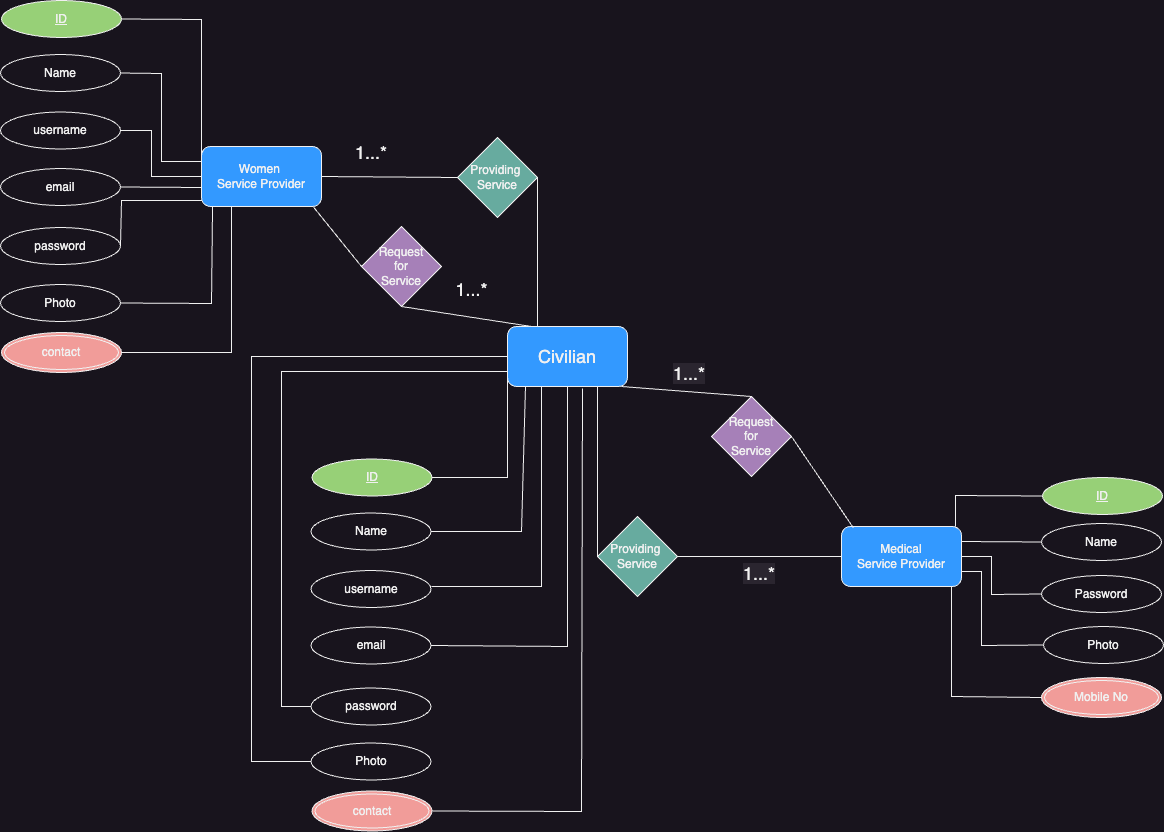

The diagram above was exported from draw.io. Its source (the exported page's mxGraphModel, read from the mxfile embedded in the PNG):
<mxGraphModel dx="2044" dy="1691" grid="1" gridSize="10" guides="1" tooltips="1" connect="1" arrows="1" fold="1" page="1" pageScale="1" pageWidth="850" pageHeight="1100" math="0" shadow="0">
  <root>
    <mxCell id="0" />
    <mxCell id="1" parent="0" />
    <mxCell id="-bb7E_9poy7QB8DSguCs-1" value="&lt;font style=&quot;font-size: 18px;&quot;&gt;Civilian&lt;/font&gt;" style="rounded=1;whiteSpace=wrap;html=1;fillColor=#3399FF;" parent="1" vertex="1">
      <mxGeometry x="346" y="260" width="120" height="60" as="geometry" />
    </mxCell>
    <mxCell id="-bb7E_9poy7QB8DSguCs-2" value="Women&amp;nbsp;&lt;br&gt;Service Provider" style="rounded=1;whiteSpace=wrap;html=1;fillColor=#3399FF;" parent="1" vertex="1">
      <mxGeometry x="40" y="80" width="120" height="60" as="geometry" />
    </mxCell>
    <mxCell id="-bb7E_9poy7QB8DSguCs-5" value="Medical&lt;br&gt;Service Provider" style="rounded=1;whiteSpace=wrap;html=1;fillColor=#3399FF;" parent="1" vertex="1">
      <mxGeometry x="680" y="460" width="120" height="60" as="geometry" />
    </mxCell>
    <mxCell id="-bb7E_9poy7QB8DSguCs-6" value="Request&lt;br&gt;for&lt;br&gt;Service" style="rhombus;whiteSpace=wrap;html=1;fillColor=#A680B8;" parent="1" vertex="1">
      <mxGeometry x="200" y="160" width="80" height="80" as="geometry" />
    </mxCell>
    <mxCell id="-bb7E_9poy7QB8DSguCs-9" value="Request&lt;br&gt;for&lt;br&gt;Service" style="rhombus;whiteSpace=wrap;html=1;fillColor=#A680B8;" parent="1" vertex="1">
      <mxGeometry x="550" y="330" width="80" height="80" as="geometry" />
    </mxCell>
    <mxCell id="-bb7E_9poy7QB8DSguCs-10" value="" style="endArrow=none;html=1;rounded=0;exitX=0.5;exitY=1;exitDx=0;exitDy=0;" parent="1" source="-bb7E_9poy7QB8DSguCs-6" edge="1">
      <mxGeometry width="50" height="50" relative="1" as="geometry">
        <mxPoint x="340" y="350" as="sourcePoint" />
        <mxPoint x="370" y="260" as="targetPoint" />
      </mxGeometry>
    </mxCell>
    <mxCell id="-bb7E_9poy7QB8DSguCs-11" value="" style="endArrow=none;html=1;rounded=0;exitX=0;exitY=0.5;exitDx=0;exitDy=0;entryX=0.933;entryY=1.008;entryDx=0;entryDy=0;entryPerimeter=0;" parent="1" source="-bb7E_9poy7QB8DSguCs-6" target="-bb7E_9poy7QB8DSguCs-2" edge="1">
      <mxGeometry width="50" height="50" relative="1" as="geometry">
        <mxPoint x="340" y="350" as="sourcePoint" />
        <mxPoint x="390" y="300" as="targetPoint" />
      </mxGeometry>
    </mxCell>
    <mxCell id="-bb7E_9poy7QB8DSguCs-14" value="" style="endArrow=none;html=1;rounded=0;entryX=0.5;entryY=0;entryDx=0;entryDy=0;" parent="1" target="-bb7E_9poy7QB8DSguCs-9" edge="1">
      <mxGeometry width="50" height="50" relative="1" as="geometry">
        <mxPoint x="460" y="320" as="sourcePoint" />
        <mxPoint x="390" y="300" as="targetPoint" />
      </mxGeometry>
    </mxCell>
    <mxCell id="-bb7E_9poy7QB8DSguCs-16" value="" style="endArrow=none;html=1;rounded=0;entryX=1;entryY=0.5;entryDx=0;entryDy=0;exitX=0.1;exitY=0.025;exitDx=0;exitDy=0;exitPerimeter=0;" parent="1" source="-bb7E_9poy7QB8DSguCs-5" target="-bb7E_9poy7QB8DSguCs-9" edge="1">
      <mxGeometry width="50" height="50" relative="1" as="geometry">
        <mxPoint x="550" y="500" as="sourcePoint" />
        <mxPoint x="600" y="450" as="targetPoint" />
      </mxGeometry>
    </mxCell>
    <mxCell id="-bb7E_9poy7QB8DSguCs-18" value="Providing&amp;nbsp;&lt;br&gt;Service" style="rhombus;whiteSpace=wrap;html=1;fillColor=#67AB9F;" parent="1" vertex="1">
      <mxGeometry x="296" y="71" width="80" height="80" as="geometry" />
    </mxCell>
    <mxCell id="-bb7E_9poy7QB8DSguCs-21" value="Providing&amp;nbsp;&lt;br&gt;Service" style="rhombus;whiteSpace=wrap;html=1;fillColor=#67AB9F;" parent="1" vertex="1">
      <mxGeometry x="436" y="450" width="80" height="80" as="geometry" />
    </mxCell>
    <mxCell id="-bb7E_9poy7QB8DSguCs-22" value="" style="endArrow=none;html=1;rounded=0;exitX=1;exitY=0.5;exitDx=0;exitDy=0;entryX=0;entryY=0.5;entryDx=0;entryDy=0;" parent="1" source="-bb7E_9poy7QB8DSguCs-2" target="-bb7E_9poy7QB8DSguCs-18" edge="1">
      <mxGeometry width="50" height="50" relative="1" as="geometry">
        <mxPoint x="200" y="120" as="sourcePoint" />
        <mxPoint x="250" y="70" as="targetPoint" />
      </mxGeometry>
    </mxCell>
    <mxCell id="-bb7E_9poy7QB8DSguCs-25" value="" style="endArrow=none;html=1;rounded=0;exitX=1;exitY=0.5;exitDx=0;exitDy=0;entryX=0;entryY=0.5;entryDx=0;entryDy=0;" parent="1" source="-bb7E_9poy7QB8DSguCs-21" target="-bb7E_9poy7QB8DSguCs-5" edge="1">
      <mxGeometry width="50" height="50" relative="1" as="geometry">
        <mxPoint x="600" y="510" as="sourcePoint" />
        <mxPoint x="650" y="460" as="targetPoint" />
      </mxGeometry>
    </mxCell>
    <mxCell id="-bb7E_9poy7QB8DSguCs-26" value="" style="endArrow=none;html=1;rounded=0;entryX=1;entryY=0.5;entryDx=0;entryDy=0;exitX=0.25;exitY=0;exitDx=0;exitDy=0;" parent="1" source="-bb7E_9poy7QB8DSguCs-1" target="-bb7E_9poy7QB8DSguCs-18" edge="1">
      <mxGeometry width="50" height="50" relative="1" as="geometry">
        <mxPoint x="370" y="230" as="sourcePoint" />
        <mxPoint x="420" y="180" as="targetPoint" />
      </mxGeometry>
    </mxCell>
    <mxCell id="-bb7E_9poy7QB8DSguCs-28" value="" style="endArrow=none;html=1;rounded=0;" parent="1" edge="1">
      <mxGeometry width="50" height="50" relative="1" as="geometry">
        <mxPoint x="270" y="520" as="sourcePoint" />
        <mxPoint x="380" y="320" as="targetPoint" />
        <Array as="points">
          <mxPoint x="380" y="520" />
        </Array>
      </mxGeometry>
    </mxCell>
    <mxCell id="-bb7E_9poy7QB8DSguCs-29" value="" style="endArrow=none;html=1;rounded=0;entryX=0.75;entryY=1;entryDx=0;entryDy=0;exitX=0;exitY=0.5;exitDx=0;exitDy=0;" parent="1" source="-bb7E_9poy7QB8DSguCs-21" target="-bb7E_9poy7QB8DSguCs-1" edge="1">
      <mxGeometry width="50" height="50" relative="1" as="geometry">
        <mxPoint x="430" y="430" as="sourcePoint" />
        <mxPoint x="480" y="380" as="targetPoint" />
      </mxGeometry>
    </mxCell>
    <mxCell id="-bb7E_9poy7QB8DSguCs-30" value="&lt;font style=&quot;font-size: 18px;&quot;&gt;1...*&lt;/font&gt;" style="text;html=1;strokeColor=none;fillColor=none;align=center;verticalAlign=middle;whiteSpace=wrap;rounded=0;" parent="1" vertex="1">
      <mxGeometry x="180" y="71" width="60" height="30" as="geometry" />
    </mxCell>
    <mxCell id="-bb7E_9poy7QB8DSguCs-32" value="&lt;font style=&quot;font-size: 18px;&quot;&gt;1...*&lt;/font&gt;" style="text;html=1;align=center;verticalAlign=middle;resizable=0;points=[];autosize=1;strokeColor=none;fillColor=none;" parent="1" vertex="1">
      <mxGeometry x="280" y="203" width="60" height="40" as="geometry" />
    </mxCell>
    <mxCell id="-bb7E_9poy7QB8DSguCs-35" value="&lt;span style=&quot;color: rgb(240, 240, 240); font-family: Helvetica; font-size: 18px; font-style: normal; font-variant-ligatures: normal; font-variant-caps: normal; font-weight: 400; letter-spacing: normal; orphans: 2; text-align: center; text-indent: 0px; text-transform: none; widows: 2; word-spacing: 0px; -webkit-text-stroke-width: 0px; background-color: rgb(42, 37, 47); text-decoration-thickness: initial; text-decoration-style: initial; text-decoration-color: initial; float: none; display: inline !important;&quot;&gt;1...*&lt;/span&gt;" style="text;whiteSpace=wrap;html=1;" parent="1" vertex="1">
      <mxGeometry x="510" y="290" width="70" height="50" as="geometry" />
    </mxCell>
    <mxCell id="-bb7E_9poy7QB8DSguCs-37" value="&lt;span style=&quot;color: rgb(240, 240, 240); font-family: Helvetica; font-size: 18px; font-style: normal; font-variant-ligatures: normal; font-variant-caps: normal; font-weight: 400; letter-spacing: normal; orphans: 2; text-align: center; text-indent: 0px; text-transform: none; widows: 2; word-spacing: 0px; -webkit-text-stroke-width: 0px; background-color: rgb(42, 37, 47); text-decoration-thickness: initial; text-decoration-style: initial; text-decoration-color: initial; float: none; display: inline !important;&quot;&gt;1...*&lt;/span&gt;" style="text;whiteSpace=wrap;html=1;" parent="1" vertex="1">
      <mxGeometry x="580" y="490" width="70" height="50" as="geometry" />
    </mxCell>
    <mxCell id="-bb7E_9poy7QB8DSguCs-38" value="email" style="ellipse;whiteSpace=wrap;html=1;" parent="1" vertex="1">
      <mxGeometry x="-161" y="102" width="120" height="37" as="geometry" />
    </mxCell>
    <mxCell id="-bb7E_9poy7QB8DSguCs-39" value="username" style="ellipse;whiteSpace=wrap;html=1;" parent="1" vertex="1">
      <mxGeometry x="-161" y="45.5" width="120" height="37" as="geometry" />
    </mxCell>
    <mxCell id="-bb7E_9poy7QB8DSguCs-40" value="Name" style="ellipse;whiteSpace=wrap;html=1;" parent="1" vertex="1">
      <mxGeometry x="-161" y="-12" width="120" height="37" as="geometry" />
    </mxCell>
    <mxCell id="-bb7E_9poy7QB8DSguCs-41" value="&lt;u&gt;ID&lt;/u&gt;" style="ellipse;whiteSpace=wrap;html=1;fillColor=#97D077;" parent="1" vertex="1">
      <mxGeometry x="-160" y="-66" width="120" height="37" as="geometry" />
    </mxCell>
    <mxCell id="-bb7E_9poy7QB8DSguCs-42" style="edgeStyle=orthogonalEdgeStyle;rounded=0;orthogonalLoop=1;jettySize=auto;html=1;exitX=0.5;exitY=1;exitDx=0;exitDy=0;" parent="1" source="-bb7E_9poy7QB8DSguCs-38" target="-bb7E_9poy7QB8DSguCs-38" edge="1">
      <mxGeometry relative="1" as="geometry" />
    </mxCell>
    <mxCell id="-bb7E_9poy7QB8DSguCs-43" value="password" style="ellipse;whiteSpace=wrap;html=1;" parent="1" vertex="1">
      <mxGeometry x="-161" y="161" width="120" height="37" as="geometry" />
    </mxCell>
    <mxCell id="-bb7E_9poy7QB8DSguCs-44" value="Photo" style="ellipse;whiteSpace=wrap;html=1;" parent="1" vertex="1">
      <mxGeometry x="-161" y="218" width="120" height="37" as="geometry" />
    </mxCell>
    <mxCell id="-bb7E_9poy7QB8DSguCs-55" value="contact" style="ellipse;shape=doubleEllipse;margin=3;whiteSpace=wrap;html=1;align=center;fillColor=#F19C99;" parent="1" vertex="1">
      <mxGeometry x="-160" y="266" width="120" height="40" as="geometry" />
    </mxCell>
    <mxCell id="-bb7E_9poy7QB8DSguCs-56" value="Name" style="ellipse;whiteSpace=wrap;html=1;" parent="1" vertex="1">
      <mxGeometry x="880" y="457" width="120" height="37" as="geometry" />
    </mxCell>
    <mxCell id="-bb7E_9poy7QB8DSguCs-57" value="&lt;u&gt;ID&lt;/u&gt;" style="ellipse;whiteSpace=wrap;html=1;fillColor=#97D077;" parent="1" vertex="1">
      <mxGeometry x="881" y="411" width="120" height="37" as="geometry" />
    </mxCell>
    <mxCell id="-bb7E_9poy7QB8DSguCs-58" style="edgeStyle=orthogonalEdgeStyle;rounded=0;orthogonalLoop=1;jettySize=auto;html=1;exitX=0.5;exitY=1;exitDx=0;exitDy=0;" parent="1" edge="1">
      <mxGeometry relative="1" as="geometry">
        <mxPoint x="940" y="615" as="sourcePoint" />
        <mxPoint x="940" y="615" as="targetPoint" />
      </mxGeometry>
    </mxCell>
    <mxCell id="-bb7E_9poy7QB8DSguCs-59" value="Password" style="ellipse;whiteSpace=wrap;html=1;" parent="1" vertex="1">
      <mxGeometry x="880" y="509" width="120" height="37" as="geometry" />
    </mxCell>
    <mxCell id="-bb7E_9poy7QB8DSguCs-60" value="Photo" style="ellipse;whiteSpace=wrap;html=1;" parent="1" vertex="1">
      <mxGeometry x="882" y="560" width="120" height="37" as="geometry" />
    </mxCell>
    <mxCell id="-bb7E_9poy7QB8DSguCs-66" value="" style="endArrow=none;html=1;rounded=0;exitX=1;exitY=0.5;exitDx=0;exitDy=0;entryX=0;entryY=0.167;entryDx=0;entryDy=0;entryPerimeter=0;" parent="1" source="-bb7E_9poy7QB8DSguCs-41" target="-bb7E_9poy7QB8DSguCs-2" edge="1">
      <mxGeometry width="50" height="50" relative="1" as="geometry">
        <mxPoint x="40" y="60" as="sourcePoint" />
        <mxPoint x="90" y="10" as="targetPoint" />
        <Array as="points">
          <mxPoint x="40" y="-47" />
        </Array>
      </mxGeometry>
    </mxCell>
    <mxCell id="-bb7E_9poy7QB8DSguCs-67" value="" style="endArrow=none;html=1;rounded=0;exitX=1;exitY=0.5;exitDx=0;exitDy=0;entryX=0;entryY=0.25;entryDx=0;entryDy=0;" parent="1" source="-bb7E_9poy7QB8DSguCs-40" target="-bb7E_9poy7QB8DSguCs-2" edge="1">
      <mxGeometry width="50" height="50" relative="1" as="geometry">
        <mxPoint x="-30" y="50" as="sourcePoint" />
        <mxPoint x="20" as="targetPoint" />
        <Array as="points">
          <mxPoint y="7" />
          <mxPoint y="95" />
        </Array>
      </mxGeometry>
    </mxCell>
    <mxCell id="-bb7E_9poy7QB8DSguCs-68" value="" style="endArrow=none;html=1;rounded=0;exitX=1;exitY=0.5;exitDx=0;exitDy=0;entryX=0;entryY=0.5;entryDx=0;entryDy=0;" parent="1" source="-bb7E_9poy7QB8DSguCs-39" target="-bb7E_9poy7QB8DSguCs-2" edge="1">
      <mxGeometry width="50" height="50" relative="1" as="geometry">
        <mxPoint x="20" y="230" as="sourcePoint" />
        <mxPoint x="70" y="180" as="targetPoint" />
        <Array as="points">
          <mxPoint x="-10" y="64" />
          <mxPoint x="-10" y="110" />
        </Array>
      </mxGeometry>
    </mxCell>
    <mxCell id="-bb7E_9poy7QB8DSguCs-69" value="" style="endArrow=none;html=1;rounded=0;exitX=1;exitY=0.5;exitDx=0;exitDy=0;entryX=0;entryY=0.75;entryDx=0;entryDy=0;" parent="1" source="-bb7E_9poy7QB8DSguCs-38" edge="1">
      <mxGeometry width="50" height="50" relative="1" as="geometry">
        <mxPoint x="-41" y="116.5" as="sourcePoint" />
        <mxPoint x="40" y="121" as="targetPoint" />
      </mxGeometry>
    </mxCell>
    <mxCell id="-bb7E_9poy7QB8DSguCs-70" value="" style="endArrow=none;html=1;rounded=0;exitX=1;exitY=0.5;exitDx=0;exitDy=0;" parent="1" source="-bb7E_9poy7QB8DSguCs-43" edge="1">
      <mxGeometry width="50" height="50" relative="1" as="geometry">
        <mxPoint x="60" y="230" as="sourcePoint" />
        <mxPoint x="40" y="134" as="targetPoint" />
        <Array as="points">
          <mxPoint x="-40" y="134" />
          <mxPoint y="134" />
        </Array>
      </mxGeometry>
    </mxCell>
    <mxCell id="-bb7E_9poy7QB8DSguCs-71" value="" style="endArrow=none;html=1;rounded=0;exitX=1;exitY=0.5;exitDx=0;exitDy=0;entryX=0.092;entryY=1;entryDx=0;entryDy=0;entryPerimeter=0;" parent="1" source="-bb7E_9poy7QB8DSguCs-44" target="-bb7E_9poy7QB8DSguCs-2" edge="1">
      <mxGeometry width="50" height="50" relative="1" as="geometry">
        <mxPoint x="30" y="280" as="sourcePoint" />
        <mxPoint x="80" y="230" as="targetPoint" />
        <Array as="points">
          <mxPoint x="50" y="237" />
        </Array>
      </mxGeometry>
    </mxCell>
    <mxCell id="-bb7E_9poy7QB8DSguCs-72" value="" style="endArrow=none;html=1;rounded=0;exitX=1;exitY=0.5;exitDx=0;exitDy=0;entryX=0.25;entryY=1;entryDx=0;entryDy=0;" parent="1" source="-bb7E_9poy7QB8DSguCs-55" target="-bb7E_9poy7QB8DSguCs-2" edge="1">
      <mxGeometry width="50" height="50" relative="1" as="geometry">
        <mxPoint x="20" y="320" as="sourcePoint" />
        <mxPoint x="70" y="270" as="targetPoint" />
        <Array as="points">
          <mxPoint x="70" y="286" />
        </Array>
      </mxGeometry>
    </mxCell>
    <mxCell id="-bb7E_9poy7QB8DSguCs-79" value="Mobile No" style="ellipse;shape=doubleEllipse;margin=3;whiteSpace=wrap;html=1;align=center;fillColor=#F19C99;" parent="1" vertex="1">
      <mxGeometry x="880" y="611" width="120" height="40" as="geometry" />
    </mxCell>
    <mxCell id="-bb7E_9poy7QB8DSguCs-81" value="" style="endArrow=none;html=1;rounded=0;entryX=0.95;entryY=0;entryDx=0;entryDy=0;exitX=0;exitY=0.5;exitDx=0;exitDy=0;entryPerimeter=0;" parent="1" source="-bb7E_9poy7QB8DSguCs-57" target="-bb7E_9poy7QB8DSguCs-5" edge="1">
      <mxGeometry width="50" height="50" relative="1" as="geometry">
        <mxPoint x="730" y="660" as="sourcePoint" />
        <mxPoint x="780" y="610" as="targetPoint" />
        <Array as="points">
          <mxPoint x="794" y="429" />
        </Array>
      </mxGeometry>
    </mxCell>
    <mxCell id="-bb7E_9poy7QB8DSguCs-82" value="" style="endArrow=none;html=1;rounded=0;entryX=0;entryY=0.5;entryDx=0;entryDy=0;exitX=1;exitY=0.25;exitDx=0;exitDy=0;" parent="1" source="-bb7E_9poy7QB8DSguCs-5" target="-bb7E_9poy7QB8DSguCs-56" edge="1">
      <mxGeometry width="50" height="50" relative="1" as="geometry">
        <mxPoint x="740" y="670" as="sourcePoint" />
        <mxPoint x="790" y="620" as="targetPoint" />
      </mxGeometry>
    </mxCell>
    <mxCell id="-bb7E_9poy7QB8DSguCs-83" value="" style="endArrow=none;html=1;rounded=0;entryX=0;entryY=0.5;entryDx=0;entryDy=0;exitX=1;exitY=0.5;exitDx=0;exitDy=0;" parent="1" source="-bb7E_9poy7QB8DSguCs-5" target="-bb7E_9poy7QB8DSguCs-59" edge="1">
      <mxGeometry width="50" height="50" relative="1" as="geometry">
        <mxPoint x="750" y="620" as="sourcePoint" />
        <mxPoint x="800" y="570" as="targetPoint" />
        <Array as="points">
          <mxPoint x="830" y="490" />
          <mxPoint x="830" y="528" />
        </Array>
      </mxGeometry>
    </mxCell>
    <mxCell id="-bb7E_9poy7QB8DSguCs-84" value="" style="endArrow=none;html=1;rounded=0;entryX=0;entryY=0.5;entryDx=0;entryDy=0;exitX=1;exitY=0.75;exitDx=0;exitDy=0;" parent="1" source="-bb7E_9poy7QB8DSguCs-5" target="-bb7E_9poy7QB8DSguCs-60" edge="1">
      <mxGeometry width="50" height="50" relative="1" as="geometry">
        <mxPoint x="770" y="610" as="sourcePoint" />
        <mxPoint x="820" y="560" as="targetPoint" />
        <Array as="points">
          <mxPoint x="820" y="505" />
          <mxPoint x="820" y="579" />
        </Array>
      </mxGeometry>
    </mxCell>
    <mxCell id="-bb7E_9poy7QB8DSguCs-85" value="" style="endArrow=none;html=1;rounded=0;entryX=0;entryY=0.5;entryDx=0;entryDy=0;exitX=0.917;exitY=1;exitDx=0;exitDy=0;exitPerimeter=0;" parent="1" source="-bb7E_9poy7QB8DSguCs-5" target="-bb7E_9poy7QB8DSguCs-79" edge="1">
      <mxGeometry width="50" height="50" relative="1" as="geometry">
        <mxPoint x="730" y="640" as="sourcePoint" />
        <mxPoint x="780" y="590" as="targetPoint" />
        <Array as="points">
          <mxPoint x="790" y="630" />
        </Array>
      </mxGeometry>
    </mxCell>
    <mxCell id="RRIfOzY4cok_LVMiuWZl-1" value="email" style="ellipse;whiteSpace=wrap;html=1;" vertex="1" parent="1">
      <mxGeometry x="149.5" y="560.5" width="120" height="37" as="geometry" />
    </mxCell>
    <mxCell id="RRIfOzY4cok_LVMiuWZl-2" value="username" style="ellipse;whiteSpace=wrap;html=1;" vertex="1" parent="1">
      <mxGeometry x="149.5" y="504" width="120" height="37" as="geometry" />
    </mxCell>
    <mxCell id="RRIfOzY4cok_LVMiuWZl-3" value="Name" style="ellipse;whiteSpace=wrap;html=1;" vertex="1" parent="1">
      <mxGeometry x="149.5" y="446.5" width="120" height="37" as="geometry" />
    </mxCell>
    <mxCell id="RRIfOzY4cok_LVMiuWZl-4" value="&lt;u&gt;ID&lt;/u&gt;" style="ellipse;whiteSpace=wrap;html=1;fillColor=#97D077;" vertex="1" parent="1">
      <mxGeometry x="150.5" y="392.5" width="120" height="37" as="geometry" />
    </mxCell>
    <mxCell id="RRIfOzY4cok_LVMiuWZl-5" style="edgeStyle=orthogonalEdgeStyle;rounded=0;orthogonalLoop=1;jettySize=auto;html=1;exitX=0.5;exitY=1;exitDx=0;exitDy=0;" edge="1" parent="1" source="RRIfOzY4cok_LVMiuWZl-1" target="RRIfOzY4cok_LVMiuWZl-1">
      <mxGeometry relative="1" as="geometry" />
    </mxCell>
    <mxCell id="RRIfOzY4cok_LVMiuWZl-6" value="password" style="ellipse;whiteSpace=wrap;html=1;" vertex="1" parent="1">
      <mxGeometry x="149.5" y="621.5" width="120" height="37" as="geometry" />
    </mxCell>
    <mxCell id="RRIfOzY4cok_LVMiuWZl-7" value="Photo" style="ellipse;whiteSpace=wrap;html=1;" vertex="1" parent="1">
      <mxGeometry x="149.5" y="676.5" width="120" height="37" as="geometry" />
    </mxCell>
    <mxCell id="RRIfOzY4cok_LVMiuWZl-8" value="contact" style="ellipse;shape=doubleEllipse;margin=3;whiteSpace=wrap;html=1;align=center;fillColor=#F19C99;" vertex="1" parent="1">
      <mxGeometry x="150.5" y="724.5" width="120" height="40" as="geometry" />
    </mxCell>
    <mxCell id="RRIfOzY4cok_LVMiuWZl-9" value="" style="endArrow=none;html=1;rounded=0;exitX=1;exitY=0.5;exitDx=0;exitDy=0;entryX=0;entryY=0.75;entryDx=0;entryDy=0;" edge="1" parent="1" source="RRIfOzY4cok_LVMiuWZl-4" target="-bb7E_9poy7QB8DSguCs-1">
      <mxGeometry width="50" height="50" relative="1" as="geometry">
        <mxPoint x="386" y="500" as="sourcePoint" />
        <mxPoint x="386" y="330" as="targetPoint" />
        <Array as="points">
          <mxPoint x="346" y="411" />
        </Array>
      </mxGeometry>
    </mxCell>
    <mxCell id="RRIfOzY4cok_LVMiuWZl-10" value="" style="endArrow=none;html=1;rounded=0;exitX=1;exitY=0.5;exitDx=0;exitDy=0;entryX=0.15;entryY=1;entryDx=0;entryDy=0;entryPerimeter=0;" edge="1" parent="1" source="RRIfOzY4cok_LVMiuWZl-3" target="-bb7E_9poy7QB8DSguCs-1">
      <mxGeometry width="50" height="50" relative="1" as="geometry">
        <mxPoint x="396" y="510" as="sourcePoint" />
        <mxPoint x="396" y="340" as="targetPoint" />
        <Array as="points">
          <mxPoint x="360" y="465" />
        </Array>
      </mxGeometry>
    </mxCell>
    <mxCell id="RRIfOzY4cok_LVMiuWZl-11" value="" style="endArrow=none;html=1;rounded=0;exitX=1;exitY=0.5;exitDx=0;exitDy=0;entryX=0.5;entryY=1;entryDx=0;entryDy=0;" edge="1" parent="1" source="RRIfOzY4cok_LVMiuWZl-1" target="-bb7E_9poy7QB8DSguCs-1">
      <mxGeometry width="50" height="50" relative="1" as="geometry">
        <mxPoint x="406" y="520" as="sourcePoint" />
        <mxPoint x="406" y="350" as="targetPoint" />
        <Array as="points">
          <mxPoint x="406" y="580" />
        </Array>
      </mxGeometry>
    </mxCell>
    <mxCell id="RRIfOzY4cok_LVMiuWZl-12" value="" style="endArrow=none;html=1;rounded=0;exitX=0;exitY=0.5;exitDx=0;exitDy=0;entryX=0;entryY=0.75;entryDx=0;entryDy=0;" edge="1" parent="1" source="RRIfOzY4cok_LVMiuWZl-6" target="-bb7E_9poy7QB8DSguCs-1">
      <mxGeometry width="50" height="50" relative="1" as="geometry">
        <mxPoint x="416" y="530" as="sourcePoint" />
        <mxPoint x="416" y="360" as="targetPoint" />
        <Array as="points">
          <mxPoint x="120" y="640" />
          <mxPoint x="120" y="305" />
        </Array>
      </mxGeometry>
    </mxCell>
    <mxCell id="RRIfOzY4cok_LVMiuWZl-13" value="" style="endArrow=none;html=1;rounded=0;exitX=0;exitY=0.5;exitDx=0;exitDy=0;entryX=0;entryY=0.5;entryDx=0;entryDy=0;" edge="1" parent="1" source="RRIfOzY4cok_LVMiuWZl-7" target="-bb7E_9poy7QB8DSguCs-1">
      <mxGeometry width="50" height="50" relative="1" as="geometry">
        <mxPoint x="426" y="540" as="sourcePoint" />
        <mxPoint x="426" y="370" as="targetPoint" />
        <Array as="points">
          <mxPoint x="90" y="695" />
          <mxPoint x="90" y="290" />
        </Array>
      </mxGeometry>
    </mxCell>
    <mxCell id="RRIfOzY4cok_LVMiuWZl-14" value="" style="endArrow=none;html=1;rounded=0;exitX=1;exitY=0.5;exitDx=0;exitDy=0;entryX=0.625;entryY=1.033;entryDx=0;entryDy=0;entryPerimeter=0;" edge="1" parent="1" source="RRIfOzY4cok_LVMiuWZl-8" target="-bb7E_9poy7QB8DSguCs-1">
      <mxGeometry width="50" height="50" relative="1" as="geometry">
        <mxPoint x="436" y="550" as="sourcePoint" />
        <mxPoint x="436" y="380" as="targetPoint" />
        <Array as="points">
          <mxPoint x="420" y="745" />
        </Array>
      </mxGeometry>
    </mxCell>
  </root>
</mxGraphModel>